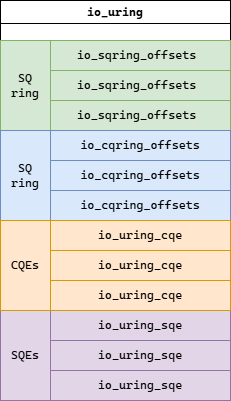

The diagram above was exported from draw.io. Its source (the exported page's mxGraphModel, read from the mxfile embedded in the PNG):
<mxGraphModel dx="1042" dy="640" grid="1" gridSize="10" guides="1" tooltips="1" connect="1" arrows="1" fold="1" page="1" pageScale="1" pageWidth="1100" pageHeight="850" math="0" shadow="0">
  <root>
    <mxCell id="0" />
    <mxCell id="1" parent="0" />
    <mxCell id="OYgWTPmdNL4FVpLucbqc-2" parent="1" style="swimlane;whiteSpace=wrap;html=1;fontFamily=Cascadia Code;" value="io_uring" vertex="1">
      <mxGeometry height="400" width="230" x="160" y="120" as="geometry" />
    </mxCell>
    <mxCell id="OYgWTPmdNL4FVpLucbqc-3" parent="OYgWTPmdNL4FVpLucbqc-2" style="rounded=0;whiteSpace=wrap;html=1;fontFamily=Cascadia Code;fillColor=#d5e8d4;strokeColor=#82b366;" value="SQ ring" vertex="1">
      <mxGeometry height="90" width="50" y="40" as="geometry" />
    </mxCell>
    <mxCell id="OYgWTPmdNL4FVpLucbqc-4" parent="OYgWTPmdNL4FVpLucbqc-2" style="rounded=0;whiteSpace=wrap;html=1;fontFamily=Cascadia Code;fillColor=#dae8fc;strokeColor=#6c8ebf;" value="SQ ring" vertex="1">
      <mxGeometry height="90" width="50" y="130" as="geometry" />
    </mxCell>
    <mxCell id="OYgWTPmdNL4FVpLucbqc-5" parent="OYgWTPmdNL4FVpLucbqc-2" style="rounded=0;whiteSpace=wrap;html=1;fontFamily=Cascadia Code;fillColor=#e1d5e7;strokeColor=#9673a6;" value="SQEs" vertex="1">
      <mxGeometry height="90" width="50" y="310" as="geometry" />
    </mxCell>
    <mxCell id="OYgWTPmdNL4FVpLucbqc-6" parent="OYgWTPmdNL4FVpLucbqc-2" style="rounded=0;whiteSpace=wrap;html=1;fillColor=#d5e8d4;strokeColor=#82b366;fontFamily=Cascadia Code;" value="&lt;div&gt;&lt;span style=&quot;text-align: left;&quot;&gt;io_sqring_offsets&amp;nbsp;&lt;/span&gt;&lt;/div&gt;" vertex="1">
      <mxGeometry height="30" width="180" x="50" y="40" as="geometry" />
    </mxCell>
    <mxCell id="OYgWTPmdNL4FVpLucbqc-9" parent="OYgWTPmdNL4FVpLucbqc-2" style="rounded=0;whiteSpace=wrap;html=1;fillColor=#d5e8d4;strokeColor=#82b366;fontFamily=Cascadia Code;" value="&lt;div&gt;&lt;span style=&quot;text-align: left;&quot;&gt;io_sqring_offsets&amp;nbsp;&lt;/span&gt;&lt;/div&gt;" vertex="1">
      <mxGeometry height="30" width="180" x="50" y="70" as="geometry" />
    </mxCell>
    <mxCell id="OYgWTPmdNL4FVpLucbqc-10" parent="OYgWTPmdNL4FVpLucbqc-2" style="rounded=0;whiteSpace=wrap;html=1;fillColor=#d5e8d4;strokeColor=#82b366;fontFamily=Cascadia Code;" value="&lt;div&gt;&lt;span style=&quot;text-align: left;&quot;&gt;io_sqring_offsets&amp;nbsp;&lt;/span&gt;&lt;/div&gt;" vertex="1">
      <mxGeometry height="30" width="180" x="50" y="100" as="geometry" />
    </mxCell>
    <mxCell id="OYgWTPmdNL4FVpLucbqc-11" parent="OYgWTPmdNL4FVpLucbqc-2" style="rounded=0;whiteSpace=wrap;html=1;fillColor=#dae8fc;strokeColor=#6c8ebf;fontFamily=Cascadia Code;" value="&lt;div&gt;&lt;span style=&quot;text-align: left;&quot;&gt;io_cqring_offsets&lt;/span&gt;&lt;/div&gt;" vertex="1">
      <mxGeometry height="30" width="180" x="50" y="130" as="geometry" />
    </mxCell>
    <mxCell id="OYgWTPmdNL4FVpLucbqc-12" parent="OYgWTPmdNL4FVpLucbqc-2" style="rounded=0;whiteSpace=wrap;html=1;fillColor=#dae8fc;strokeColor=#6c8ebf;fontFamily=Cascadia Code;" value="&lt;div&gt;&lt;span style=&quot;text-align: left;&quot;&gt;io_cqring_offsets&lt;/span&gt;&lt;/div&gt;" vertex="1">
      <mxGeometry height="30" width="180" x="50" y="160" as="geometry" />
    </mxCell>
    <mxCell id="OYgWTPmdNL4FVpLucbqc-13" parent="OYgWTPmdNL4FVpLucbqc-2" style="rounded=0;whiteSpace=wrap;html=1;fillColor=#dae8fc;strokeColor=#6c8ebf;fontFamily=Cascadia Code;" value="&lt;div&gt;&lt;span style=&quot;text-align: left;&quot;&gt;io_cqring_offsets&lt;/span&gt;&lt;/div&gt;" vertex="1">
      <mxGeometry height="30" width="180" x="50" y="190" as="geometry" />
    </mxCell>
    <mxCell id="OYgWTPmdNL4FVpLucbqc-14" parent="OYgWTPmdNL4FVpLucbqc-2" style="rounded=0;whiteSpace=wrap;html=1;fontFamily=Cascadia Code;fillColor=#ffe6cc;strokeColor=#d79b00;" value="&lt;div style=&quot;text-align: left;&quot;&gt;io_uring_cqe&lt;/div&gt;" vertex="1">
      <mxGeometry height="30" width="180" x="50" y="220" as="geometry" />
    </mxCell>
    <mxCell id="OYgWTPmdNL4FVpLucbqc-15" parent="OYgWTPmdNL4FVpLucbqc-2" style="rounded=0;whiteSpace=wrap;html=1;fontFamily=Cascadia Code;fillColor=#e1d5e7;strokeColor=#9673a6;" value="&lt;div&gt;io_uring_sqe&lt;/div&gt;" vertex="1">
      <mxGeometry height="30" width="180" x="50" y="310" as="geometry" />
    </mxCell>
    <mxCell id="OYgWTPmdNL4FVpLucbqc-16" parent="OYgWTPmdNL4FVpLucbqc-2" style="rounded=0;whiteSpace=wrap;html=1;fontFamily=Cascadia Code;fillColor=#e1d5e7;strokeColor=#9673a6;" value="io_uring_sqe" vertex="1">
      <mxGeometry height="30" width="180" x="50" y="340" as="geometry" />
    </mxCell>
    <mxCell id="OYgWTPmdNL4FVpLucbqc-17" parent="OYgWTPmdNL4FVpLucbqc-2" style="rounded=0;whiteSpace=wrap;html=1;fontFamily=Cascadia Code;fillColor=#e1d5e7;strokeColor=#9673a6;" value="&lt;div&gt;io_uring_sqe&lt;/div&gt;" vertex="1">
      <mxGeometry height="30" width="180" x="50" y="370" as="geometry" />
    </mxCell>
    <mxCell id="OYgWTPmdNL4FVpLucbqc-21" parent="OYgWTPmdNL4FVpLucbqc-2" style="rounded=0;whiteSpace=wrap;html=1;fontFamily=Cascadia Code;fillColor=#ffe6cc;strokeColor=#d79b00;" value="CQEs" vertex="1">
      <mxGeometry height="90" width="50" y="220" as="geometry" />
    </mxCell>
    <mxCell id="OYgWTPmdNL4FVpLucbqc-22" parent="OYgWTPmdNL4FVpLucbqc-2" style="rounded=0;whiteSpace=wrap;html=1;fontFamily=Cascadia Code;fillColor=#ffe6cc;strokeColor=#d79b00;" value="&lt;div&gt;io_uring_cqe&lt;/div&gt;" vertex="1">
      <mxGeometry height="30" width="180" x="50" y="250" as="geometry" />
    </mxCell>
    <mxCell id="OYgWTPmdNL4FVpLucbqc-23" parent="OYgWTPmdNL4FVpLucbqc-2" style="rounded=0;whiteSpace=wrap;html=1;fontFamily=Cascadia Code;fillColor=#ffe6cc;strokeColor=#d79b00;" value="&lt;div&gt;io_uring_cqe&lt;/div&gt;" vertex="1">
      <mxGeometry height="30" width="180" x="50" y="280" as="geometry" />
    </mxCell>
  </root>
</mxGraphModel>